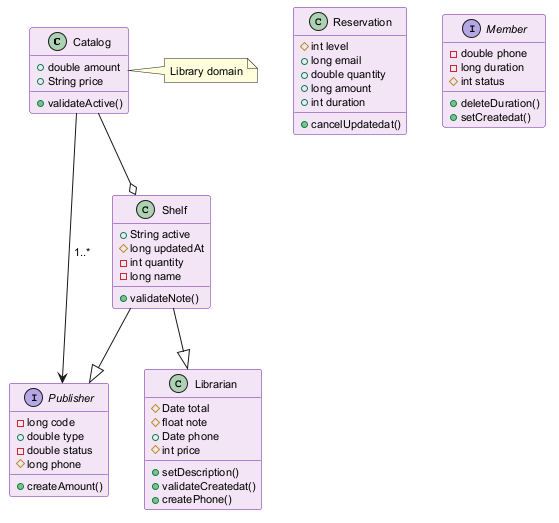

The diagram above was rendered by PlantUML. Its source (embedded in the PNG):
@startuml
skinparam backgroundColor #FFFFFF
skinparam classBackgroundColor #F3E5F5
skinparam classBorderColor #6A1B9A
skinparam defaultFontSize 11
class Catalog {
  +double amount
  +String price
  +validateActive()
}
class Librarian {
  #Date total
  #float note
  +Date phone
  #int price
  +setDescription()
  +validateCreatedat()
  +createPhone()
}
interface Publisher {
  -long code
  +double type
  -double status
  #long phone
  +createAmount()
}
class Shelf {
  +String active
  #long updatedAt
  -int quantity
  -long name
  +validateNote()
}
class Reservation {
  #int level
  +long email
  +double quantity
  +long amount
  +int duration
  +cancelUpdatedat()
}
interface Member {
  -double phone
  -long duration
  #int status
  +deleteDuration()
  +setCreatedat()
}
Catalog --> Publisher : "1..*"
Shelf --|> Publisher
Shelf --|> Librarian
Catalog --o Shelf
note right of Catalog : Library domain
@enduml